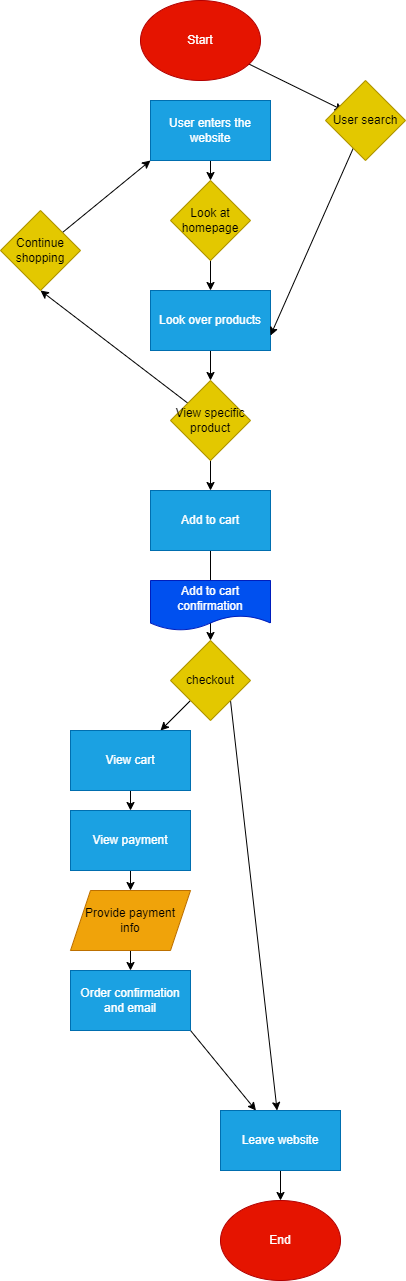

The diagram above was exported from draw.io. Its source (the exported page's mxGraphModel, read from the mxfile embedded in the PNG):
<mxGraphModel dx="700" dy="633" grid="1" gridSize="10" guides="1" tooltips="1" connect="1" arrows="1" fold="1" page="1" pageScale="1" pageWidth="850" pageHeight="1100" math="0" shadow="0">
  <root>
    <mxCell id="0" />
    <mxCell id="1" parent="0" />
    <mxCell id="30" style="edgeStyle=none;html=1;entryX=0.223;entryY=0.374;entryDx=0;entryDy=0;entryPerimeter=0;" parent="1" source="6" target="15" edge="1">
      <mxGeometry relative="1" as="geometry" />
    </mxCell>
    <mxCell id="6" value="Start" style="ellipse;whiteSpace=wrap;html=1;fillColor=#e51400;fontColor=#ffffff;strokeColor=#B20000;" parent="1" vertex="1">
      <mxGeometry x="200" width="120" height="80" as="geometry" />
    </mxCell>
    <mxCell id="31" style="edgeStyle=none;html=1;" parent="1" source="7" target="14" edge="1">
      <mxGeometry relative="1" as="geometry" />
    </mxCell>
    <mxCell id="7" value="User enters the website" style="rounded=0;whiteSpace=wrap;html=1;fillColor=#1ba1e2;fontColor=#ffffff;strokeColor=#006EAF;" parent="1" vertex="1">
      <mxGeometry x="210" y="100" width="120" height="60" as="geometry" />
    </mxCell>
    <mxCell id="36" value="" style="edgeStyle=none;html=1;" parent="1" source="11" target="16" edge="1">
      <mxGeometry relative="1" as="geometry" />
    </mxCell>
    <mxCell id="11" value="Look over products" style="rounded=0;whiteSpace=wrap;html=1;fillColor=#1ba1e2;fontColor=#ffffff;strokeColor=#006EAF;" parent="1" vertex="1">
      <mxGeometry x="210" y="290" width="120" height="60" as="geometry" />
    </mxCell>
    <mxCell id="34" style="edgeStyle=none;html=1;" parent="1" source="14" target="11" edge="1">
      <mxGeometry relative="1" as="geometry" />
    </mxCell>
    <mxCell id="14" value="Look at homepage" style="rhombus;whiteSpace=wrap;html=1;fillColor=#e3c800;fontColor=#000000;strokeColor=#B09500;" parent="1" vertex="1">
      <mxGeometry x="230" y="180" width="80" height="80" as="geometry" />
    </mxCell>
    <mxCell id="32" style="edgeStyle=none;html=1;entryX=1;entryY=0.75;entryDx=0;entryDy=0;" parent="1" source="15" target="11" edge="1">
      <mxGeometry relative="1" as="geometry" />
    </mxCell>
    <mxCell id="15" value="User search&lt;br&gt;" style="rhombus;whiteSpace=wrap;html=1;fillColor=#e3c800;fontColor=#000000;strokeColor=#B09500;" parent="1" vertex="1">
      <mxGeometry x="385" y="80" width="80" height="80" as="geometry" />
    </mxCell>
    <mxCell id="37" style="edgeStyle=none;html=1;entryX=0.5;entryY=1;entryDx=0;entryDy=0;" parent="1" source="16" target="17" edge="1">
      <mxGeometry relative="1" as="geometry" />
    </mxCell>
    <mxCell id="38" value="" style="edgeStyle=none;html=1;" parent="1" source="16" target="19" edge="1">
      <mxGeometry relative="1" as="geometry" />
    </mxCell>
    <mxCell id="16" value="View specific product" style="rhombus;whiteSpace=wrap;html=1;fillColor=#e3c800;fontColor=#000000;strokeColor=#B09500;" parent="1" vertex="1">
      <mxGeometry x="230" y="380" width="80" height="80" as="geometry" />
    </mxCell>
    <mxCell id="35" style="edgeStyle=none;html=1;entryX=0;entryY=1;entryDx=0;entryDy=0;" parent="1" source="17" target="7" edge="1">
      <mxGeometry relative="1" as="geometry" />
    </mxCell>
    <mxCell id="17" value="Continue shopping" style="rhombus;whiteSpace=wrap;html=1;fillColor=#e3c800;fontColor=#000000;strokeColor=#B09500;" parent="1" vertex="1">
      <mxGeometry x="60" y="210" width="80" height="80" as="geometry" />
    </mxCell>
    <mxCell id="39" value="" style="edgeStyle=none;html=1;" parent="1" source="19" target="21" edge="1">
      <mxGeometry relative="1" as="geometry" />
    </mxCell>
    <mxCell id="19" value="Add to cart&lt;br&gt;" style="rounded=0;whiteSpace=wrap;html=1;fillColor=#1ba1e2;fontColor=#ffffff;strokeColor=#006EAF;" parent="1" vertex="1">
      <mxGeometry x="210" y="490" width="120" height="60" as="geometry" />
    </mxCell>
    <mxCell id="20" value="Add to cart confirmation" style="shape=document;whiteSpace=wrap;html=1;boundedLbl=1;fillColor=#0050ef;fontColor=#ffffff;strokeColor=#001DBC;" parent="1" vertex="1">
      <mxGeometry x="210" y="580" width="120" height="50" as="geometry" />
    </mxCell>
    <mxCell id="40" style="edgeStyle=none;html=1;exitX=0;exitY=1;exitDx=0;exitDy=0;" parent="1" source="21" target="22" edge="1">
      <mxGeometry relative="1" as="geometry" />
    </mxCell>
    <mxCell id="46" style="edgeStyle=none;html=1;exitX=1;exitY=1;exitDx=0;exitDy=0;" parent="1" source="21" target="26" edge="1">
      <mxGeometry relative="1" as="geometry" />
    </mxCell>
    <mxCell id="21" value="checkout" style="rhombus;whiteSpace=wrap;html=1;fillColor=#e3c800;fontColor=#000000;strokeColor=#B09500;" parent="1" vertex="1">
      <mxGeometry x="230" y="640" width="80" height="80" as="geometry" />
    </mxCell>
    <mxCell id="41" style="edgeStyle=none;html=1;exitX=0.5;exitY=1;exitDx=0;exitDy=0;" parent="1" source="22" target="23" edge="1">
      <mxGeometry relative="1" as="geometry" />
    </mxCell>
    <mxCell id="22" value="View cart" style="rounded=0;whiteSpace=wrap;html=1;fillColor=#1ba1e2;fontColor=#ffffff;strokeColor=#006EAF;" parent="1" vertex="1">
      <mxGeometry x="130" y="730" width="120" height="60" as="geometry" />
    </mxCell>
    <mxCell id="42" style="edgeStyle=none;html=1;exitX=0.5;exitY=1;exitDx=0;exitDy=0;" parent="1" source="23" target="24" edge="1">
      <mxGeometry relative="1" as="geometry" />
    </mxCell>
    <mxCell id="23" value="View payment" style="rounded=0;whiteSpace=wrap;html=1;fillColor=#1ba1e2;fontColor=#ffffff;strokeColor=#006EAF;" parent="1" vertex="1">
      <mxGeometry x="130" y="810" width="120" height="60" as="geometry" />
    </mxCell>
    <mxCell id="43" style="edgeStyle=none;html=1;exitX=0.5;exitY=1;exitDx=0;exitDy=0;" parent="1" source="24" target="25" edge="1">
      <mxGeometry relative="1" as="geometry" />
    </mxCell>
    <mxCell id="24" value="Provide payment &lt;br&gt;info" style="shape=parallelogram;perimeter=parallelogramPerimeter;whiteSpace=wrap;html=1;fixedSize=1;fillColor=#f0a30a;fontColor=#000000;strokeColor=#BD7000;" parent="1" vertex="1">
      <mxGeometry x="130" y="890" width="120" height="60" as="geometry" />
    </mxCell>
    <mxCell id="44" style="edgeStyle=none;html=1;exitX=1;exitY=1;exitDx=0;exitDy=0;" parent="1" source="25" target="26" edge="1">
      <mxGeometry relative="1" as="geometry" />
    </mxCell>
    <mxCell id="25" value="Order confirmation and email" style="rounded=0;whiteSpace=wrap;html=1;fillColor=#1ba1e2;fontColor=#ffffff;strokeColor=#006EAF;" parent="1" vertex="1">
      <mxGeometry x="130" y="970" width="120" height="60" as="geometry" />
    </mxCell>
    <mxCell id="45" value="" style="edgeStyle=none;html=1;" parent="1" source="26" target="27" edge="1">
      <mxGeometry relative="1" as="geometry" />
    </mxCell>
    <mxCell id="26" value="Leave website" style="rounded=0;whiteSpace=wrap;html=1;fillColor=#1ba1e2;fontColor=#ffffff;strokeColor=#006EAF;" parent="1" vertex="1">
      <mxGeometry x="280" y="1110" width="120" height="60" as="geometry" />
    </mxCell>
    <mxCell id="27" value="End" style="ellipse;whiteSpace=wrap;html=1;fillColor=#e51400;fontColor=#ffffff;strokeColor=#B20000;" parent="1" vertex="1">
      <mxGeometry x="280" y="1200" width="120" height="80" as="geometry" />
    </mxCell>
  </root>
</mxGraphModel>